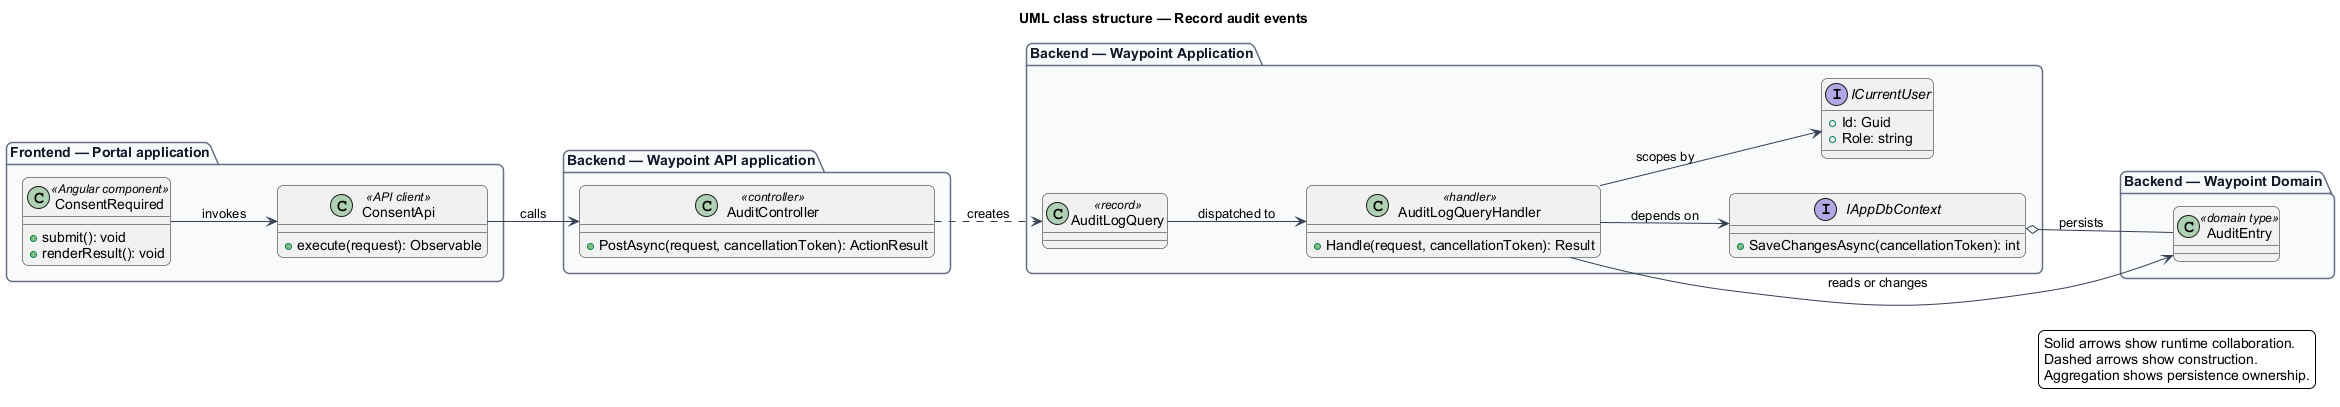

The diagram above was rendered by PlantUML. Its source (embedded in the PNG):
@startuml
left to right direction
title UML class structure — Record audit events
skinparam backgroundColor #FFFFFF
skinparam shadowing false
skinparam roundcorner 12
skinparam defaultFontName Arial
skinparam ArrowColor #344054
skinparam rectangle {
  BorderColor #344054
  FontColor #101828
}
skinparam package {
  BorderColor #667085
  FontColor #101828
  BackgroundColor #F9FAFB
}
package "Frontend — Portal application" {
  class "ConsentRequired" as page_ConsentRequired <<Angular component>> {
    +submit(): void
    +renderResult(): void
  }
  class "ConsentApi" as client_ConsentApi <<API client>> {
    +execute(request): Observable
  }
}
package "Backend — Waypoint API application" {
  class "AuditController" as controller_AuditController <<controller>> {
    +PostAsync(request, cancellationToken): ActionResult
  }
}
package "Backend — Waypoint Application" {
  class "AuditLogQuery" as request_AuditLogQuery <<record>>
  class "AuditLogQueryHandler" as handler_AuditLogQueryHandler <<handler>> {
    +Handle(request, cancellationToken): Result
  }
  interface IAppDbContext {
    +SaveChangesAsync(cancellationToken): int
  }
  interface ICurrentUser {
    +Id: Guid
    +Role: string
  }
}
package "Backend — Waypoint Domain" {
  class "AuditEntry" as entity_AuditEntry <<domain type>>
}
page_ConsentRequired --> client_ConsentApi : invokes
client_ConsentApi --> controller_AuditController : calls
controller_AuditController ..> request_AuditLogQuery : creates
request_AuditLogQuery --> handler_AuditLogQueryHandler : dispatched to
handler_AuditLogQueryHandler --> IAppDbContext : depends on
handler_AuditLogQueryHandler --> ICurrentUser : scopes by
handler_AuditLogQueryHandler --> entity_AuditEntry : reads or changes
IAppDbContext o-- entity_AuditEntry : persists
legend right
  Solid arrows show runtime collaboration.
  Dashed arrows show construction.
  Aggregation shows persistence ownership.
endlegend
@enduml